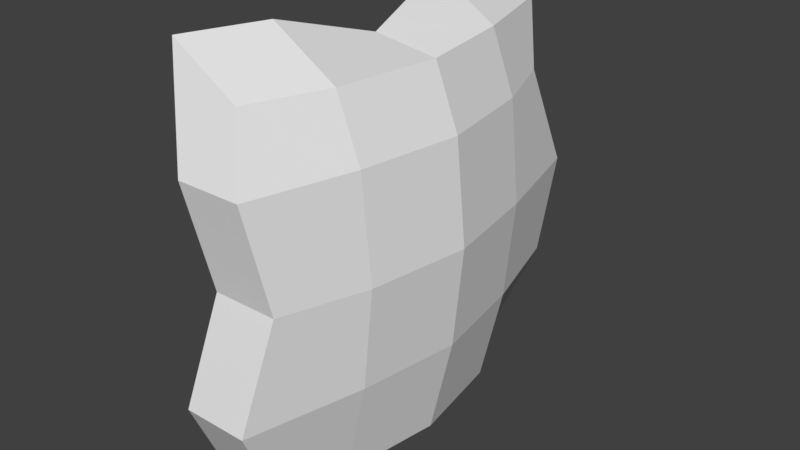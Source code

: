 # Source: ShipPart.blend  (saved by Blender 2.79.0; exported with 4.5.12 LTS)
import bpy
from mathutils import Matrix  # noqa: F401  (used for matrix-valued properties, if any)

bpy.ops.wm.read_factory_settings(use_empty=True)
scene = bpy.context.scene
scene.name = 'Scene'

# ---- collections
col_collection_1 = bpy.data.collections.new('Collection 1'); scene.collection.children.link(col_collection_1)

# ---- materials (node trees are filled in below, after node groups)
mat_material_001 = bpy.data.materials.new('Material.001')
mat_material_001.alpha_threshold = 0.0
mat_material_001.use_transparent_shadow = False
mat_material_001.roughness = 0.5

# ---- material node trees

# ---- world
world_world = bpy.data.worlds.new('World'); scene.world = world_world
world_world.color = (0.05088, 0.05088, 0.05088)
world_world.use_sun_shadow = False
world_world.sun_shadow_jitter_overblur = 0.0
world_world.cycles.sampling_method = 'MANUAL'

# ---- meshes
me_cube_001 = bpy.data.meshes.new('Cube.001')
me_cube_001.from_pydata([(0.1582, 0.6635, -1.0), (0.1582, -0.8052, -1.0), (-0.1582, -0.8052, -1.0), (-0.1582, 0.6635, -1.0), (0.1582, 1.0, 0.8014), (0.1582, -0.8722, 0.8014), (-0.1582, -0.8722, 1.0), (-0.1582, 1.0, 1.0), (0.3241, 1.057, 0.0), (0.3241, -0.905, 0.0), (0.007648, -0.905, 0.0), (0.007648, 1.057, 0.0), (0.374, 0.0, -1.0), (0.05757, 2.384e-07, -1.0), (0.374, -4.768e-07, 0.8014), (0.05757, 1.788e-07, 0.8469), (0.2234, 2.98e-07, 0.0), (0.5399, -2.384e-07, 0.0), (0.2961, -0.5, -1.0), (0.2961, -0.5, 0.8014), (0.462, -0.5, 0.0), (-0.02031, -0.5, -1.0), (-0.02031, -0.5, 1.0), (0.1456, -0.5, 0.0), (-0.02031, 0.5, -1.0), (-0.02031, 0.5, 1.0), (0.1456, 0.5, 0.0), (0.2961, 0.5, -1.0), (0.2961, 0.5, 0.8014), (0.462, 0.5, 0.0), (0.2741, 0.8744, 0.5), (0.2741, -1.0, 0.5), (-0.04232, -1.0, 0.5), (-0.04232, 0.8744, 0.5), (0.1735, 2.384e-07, 0.3469), (0.4899, -3.576e-07, 0.5), (0.09559, -0.5, 0.5), (0.412, -0.5, 0.5), (0.412, 0.5, 0.5), (0.09559, 0.5, 0.5), (0.2741, 1.0, -0.5), (0.2741, -1.064, -0.5), (-0.04232, -1.064, -0.5), (-0.04232, 1.0, -0.5), (0.4899, -1.192e-07, -0.5), (0.1735, 2.682e-07, -0.5), (0.09559, -0.5, -0.5), (0.412, -0.5, -0.5), (0.412, 0.5, -0.5), (0.09559, 0.5, -0.5)], [], [(18, 1, 2, 21), (19, 22, 6, 5), (37, 19, 5, 31), (31, 5, 6, 32), (39, 25, 7, 33), (40, 0, 3, 43), (30, 8, 11, 33), (49, 26, 11, 43), (41, 9, 10, 42), (47, 20, 9, 41), (48, 29, 17, 44), (46, 23, 16, 45), (36, 22, 15, 34), (38, 28, 14, 35), (28, 25, 15, 14), (27, 12, 13, 24), (32, 6, 22, 36), (42, 10, 23, 46), (44, 17, 20, 47), (35, 14, 19, 37), (14, 15, 22, 19), (12, 18, 21, 13), (0, 27, 24, 3), (4, 7, 25, 28), (30, 4, 28, 38), (40, 8, 29, 48), (45, 16, 26, 49), (34, 15, 25, 39), (16, 34, 39, 26), (8, 30, 38, 29), (17, 35, 37, 20), (10, 32, 36, 23), (29, 38, 35, 17), (23, 36, 34, 16), (4, 30, 33, 7), (26, 39, 33, 11), (9, 31, 32, 10), (20, 37, 31, 9), (13, 45, 49, 24), (0, 40, 48, 27), (12, 44, 47, 18), (2, 42, 46, 21), (21, 46, 45, 13), (27, 48, 44, 12), (18, 47, 41, 1), (1, 41, 42, 2), (24, 49, 43, 3), (8, 40, 43, 11)])
me_cube_001.polygons.foreach_set('use_smooth', [True] * 48)
_k = set([(0, 3), (0, 27), (0, 40), (1, 2), (1, 18), (1, 41), (2, 21), (2, 42), (3, 24), (3, 43), (4, 7), (4, 28), (4, 30), (5, 6), (5, 19), (5, 31), (6, 22), (6, 32), (7, 25), (7, 33), (8, 11), (8, 29), (8, 30), (8, 40), (9, 10), (9, 20), (9, 31), (9, 41), (10, 23), (10, 32), (10, 42), (11, 26), (11, 33), (11, 43), (12, 18), (12, 27), (12, 44), (13, 21), (13, 24), (13, 45), (14, 15), (14, 19), (14, 28), (14, 35), (15, 22), (15, 25), (15, 34), (16, 23), (16, 26), (16, 34), (16, 45), (17, 20), (17, 29), (17, 35), (17, 44), (18, 47), (19, 22), (19, 37), (20, 37), (20, 47), (21, 46), (22, 36), (23, 36), (23, 46), (24, 49), (25, 28), (25, 39), (26, 39), (26, 49), (27, 48), (28, 38), (29, 38), (29, 48), (30, 33), (30, 38), (31, 32), (31, 37), (32, 36), (33, 39), (34, 36), (34, 39), (35, 37), (35, 38), (40, 43), (40, 48), (41, 42), (41, 47), (42, 46), (43, 49), (44, 47), (44, 48), (45, 46), (45, 49)])
me_cube_001.attributes.new('sharp_edge', 'BOOLEAN', 'EDGE').data.foreach_set('value', [ (min(e.vertices), max(e.vertices)) in _k for e in me_cube_001.edges])
me_cube_001.materials.append(mat_material_001)
me_cube_001.use_remesh_preserve_volume = False
me_cube_001.use_remesh_preserve_attributes = False
me_cube_001.use_mirror_vertex_groups = False
me_cube_001.update()
me_cube_001.normals_split_custom_set([tuple(v) for v in zip(*[iter([0.0, 0.0, -1.0, 0.0, 0.0, -1.0, 0.0, 0.0, -1.0, 0.0, 0.0, -1.0, 0.5216, -0.1933, 0.831, 0.5216, -0.1933, 0.831, 0.5216, -0.1933, 0.831, 0.5216, -0.1933, 0.831, 0.8757, -0.2769, 0.3955, 0.8757, -0.2769, 0.3955, 0.8757, -0.2769, 0.3955, 0.8757, -0.2769, 0.3955, 0.1033, -0.9386, 0.3292, 0.1033, -0.9386, 0.3292, 0.1033, -0.9386, 0.3292, 0.1033, -0.9386, 0.3292, -0.9381, -0.2959, -0.1803, -0.9381, -0.2959, -0.1803, -0.9381, -0.2959, -0.1803, -0.9381, -0.2959, -0.1803, 9.376e-07, 0.8296, -0.5584, 9.376e-07, 0.8296, -0.5584, 9.376e-07, 0.8296, -0.5584, 9.376e-07, 0.8296, -0.5584, 1.415e-06, 0.9393, 0.3431, 1.415e-06, 0.9393, 0.3431, 1.415e-06, 0.9393, 0.3431, 1.415e-06, 0.9393, 0.3431, -0.9617, -0.2509, 0.1104, -0.9617, -0.2509, 0.1104, -0.9617, -0.2509, 0.1104, -0.9617, -0.2509, 0.1104, -1.167e-06, -0.9528, 0.3036, -1.167e-06, -0.9528, 0.3036, -1.167e-06, -0.9528, 0.3036, -1.167e-06, -0.9528, 0.3036, 0.9605, -0.2733, -0.05245, 0.9605, -0.2733, -0.05245, 0.9605, -0.2733, -0.05245, 0.9605, -0.2733, -0.05245, 0.9833, 0.1532, -0.09827, 0.9833, 0.1532, -0.09827, 0.9833, 0.1532, -0.09827, 0.9833, 0.1532, -0.09827, -0.9833, 0.1532, 0.09827, -0.9833, 0.1532, 0.09827, -0.9833, 0.1532, 0.09827, -0.9833, 0.1532, 0.09827, -0.9709, 0.08231, -0.225, -0.9709, 0.08231, -0.225, -0.9709, 0.08231, -0.225, -0.9709, 0.08231, -0.225, 0.9237, 0.1439, 0.3552, 0.9237, 0.1439, 0.3552, 0.9237, 0.1439, 0.3552, 0.9237, 0.1439, 0.3552, 0.3586, -0.08645, 0.9295, 0.3586, -0.08645, 0.9295, 0.3586, -0.08645, 0.9295, 0.3586, -0.08645, 0.9295, 0.0, 0.0, -1.0, 0.0, 0.0, -1.0, 0.0, 0.0, -1.0, 0.0, 0.0, -1.0, -0.9229, 0.2918, -0.2512, -0.9229, 0.2918, -0.2512, -0.9229, 0.2918, -0.2512, -0.9229, 0.2918, -0.2512, -0.9605, 0.2733, 0.05245, -0.9605, 0.2733, 0.05245, -0.9605, 0.2733, 0.05245, -0.9605, 0.2733, 0.05245, 0.9833, -0.1532, -0.09827, 0.9833, -0.1532, -0.09827, 0.9833, -0.1532, -0.09827, 0.9833, -0.1532, -0.09827, 0.9237, -0.1439, 0.3552, 0.9237, -0.1439, 0.3552, 0.9237, -0.1439, 0.3552, 0.9237, -0.1439, 0.3552, 0.3586, 0.08645, 0.9295, 0.3586, 0.08645, 0.9295, 0.3586, 0.08645, 0.9295, 0.3586, 0.08645, 0.9295, 0.0, 0.0, -1.0, 0.0, 0.0, -1.0, 0.0, 0.0, -1.0, 0.0, 0.0, -1.0, 0.0, 0.0, -1.0, 0.0, 0.0, -1.0, 0.0, 0.0, -1.0, 0.0, 0.0, -1.0, 0.526, 0.1451, 0.838, 0.526, 0.1451, 0.838, 0.526, 0.1451, 0.838, 0.526, 0.1451, 0.838, 0.9124, 0.2878, 0.2909, 0.9124, 0.2878, 0.2909, 0.9124, 0.2878, 0.2909, 0.9124, 0.2878, 0.2909, 0.9617, 0.2509, -0.1104, 0.9617, 0.2509, -0.1104, 0.9617, 0.2509, -0.1104, 0.9617, 0.2509, -0.1104, -0.9833, -0.1532, 0.09827, -0.9833, -0.1532, 0.09827, -0.9833, -0.1532, 0.09827, -0.9833, -0.1532, 0.09827, -0.9709, -0.08231, -0.225, -0.9709, -0.08231, -0.225, -0.9709, -0.08231, -0.225, -0.9709, -0.08231, -0.225, -0.984, -0.1355, -0.1161, -0.984, -0.1355, -0.1161, -0.984, -0.1355, -0.1161, -0.984, -0.1355, -0.1161, 0.9486, 0.2809, 0.1461, 0.9486, 0.2809, 0.1461, 0.9486, 0.2809, 0.1461, 0.9486, 0.2809, 0.1461, 0.9833, -0.1532, 0.09827, 0.9833, -0.1532, 0.09827, 0.9833, -0.1532, 0.09827, 0.9833, -0.1532, 0.09827, -0.9544, 0.2908, -0.06776, -0.9544, 0.2908, -0.06776, -0.9544, 0.2908, -0.06776, -0.9544, 0.2908, -0.06776, 0.9833, 0.1532, 0.09827, 0.9833, 0.1532, 0.09827, 0.9833, 0.1532, 0.09827, 0.9833, 0.1532, 0.09827, -0.984, 0.1355, -0.1161, -0.984, 0.1355, -0.1161, -0.984, 0.1355, -0.1161, -0.984, 0.1355, -0.1161, -0.1017, 0.9405, -0.3242, -0.1017, 0.9405, -0.3242, -0.1017, 0.9405, -0.3242, -0.1017, 0.9405, -0.3242, -0.9486, -0.2809, -0.1461, -0.9486, -0.2809, -0.1461, -0.9486, -0.2809, -0.1461, -0.9486, -0.2809, -0.1461, -2.128e-06, -0.9824, -0.1866, -2.128e-06, -0.9824, -0.1866, -2.128e-06, -0.9824, -0.1866, -2.128e-06, -0.9824, -0.1866, 0.9544, -0.2908, 0.06776, 0.9544, -0.2908, 0.06776, 0.9544, -0.2908, 0.06776, 0.9544, -0.2908, 0.06776, -0.9631, -0.15, 0.2232, -0.9631, -0.15, 0.2232, -0.9631, -0.15, 0.2232, -0.9631, -0.15, 0.2232, 0.8734, 0.3631, -0.3246, 0.8734, 0.3631, -0.3246, 0.8734, 0.3631, -0.3246, 0.8734, 0.3631, -0.3246, 0.9631, -0.15, -0.2232, 0.9631, -0.15, -0.2232, 0.9631, -0.15, -0.2232, 0.9631, -0.15, -0.2232, -0.9132, 0.2896, 0.2867, -0.9132, 0.2896, 0.2867, -0.9132, 0.2896, 0.2867, -0.9132, 0.2896, 0.2867, -0.9631, 0.15, 0.2232, -0.9631, 0.15, 0.2232, -0.9631, 0.15, 0.2232, -0.9631, 0.15, 0.2232, 0.9631, 0.15, -0.2232, 0.9631, 0.15, -0.2232, 0.9631, 0.15, -0.2232, 0.9631, 0.15, -0.2232, 0.9132, -0.2896, -0.2867, 0.9132, -0.2896, -0.2867, 0.9132, -0.2896, -0.2867, 0.9132, -0.2896, -0.2867, -6.689e-07, -0.8878, -0.4602, -6.689e-07, -0.8878, -0.4602, -6.689e-07, -0.8878, -0.4602, -6.689e-07, -0.8878, -0.4602, -0.8734, -0.3631, 0.3246, -0.8734, -0.3631, 0.3246, -0.8734, -0.3631, 0.3246, -0.8734, -0.3631, 0.3246, 1.31e-06, 0.9936, -0.1133, 1.31e-06, 0.9936, -0.1133, 1.31e-06, 0.9936, -0.1133, 1.31e-06, 0.9936, -0.1133])] * 3)])

# ---- objects
ob_cube = bpy.data.objects.new('Cube', me_cube_001)

# ---- transforms, parenting, visibility, modifiers, constraints
ob_cube.location = (0.0, 0.0, 0.9657)
ob_cube.rotation_euler = (-1.629e-07, 0.0, 0.0)
ob_cube.color = (0.8, 0.8, 0.8, 1.0)
ob_cube.lineart.crease_threshold = 0.0

# ---- collection membership
col_collection_1.objects.link(ob_cube)

# ---- scene / render settings (as saved in the file)
scene.frame_start = 1; scene.frame_end = 250; scene.frame_set(1)
scene.render.engine = 'BLENDER_EEVEE_NEXT'
scene.render.resolution_percentage = 50
scene.render.dither_intensity = 0.0
scene.cycles.use_denoising = False
scene.cycles.samples = 128
scene.cycles.sampling_pattern = 'TABULATED_SOBOL'
scene.cycles.use_adaptive_sampling = False
scene.cycles.use_light_tree = False
scene.cycles.blur_glossy = 0.0
scene.cycles.sample_clamp_indirect = 0.0
scene.view_settings.view_transform = 'Standard'
bpy.context.view_layer.update()

# ---- added for rendering (the .blend has no active camera and no usable light): camera, sun
cam_auto = bpy.data.cameras.new('AutoCamera')
cam_auto.lens = 50.0
cam_auto.sensor_width = 36.0
cam_auto.clip_end = 1000.0
ob_auto_camera = bpy.data.objects.new('AutoCamera', cam_auto)
scene.collection.objects.link(ob_auto_camera)
ob_auto_camera.location = (2.9646, -3.3322, 3.18473)
ob_auto_camera.rotation_euler = (1.09748, -7.21219e-08, 0.694738)
scene.camera = ob_auto_camera
light_auto_sun = bpy.data.lights.new('AutoSun', 'SUN')
light_auto_sun.energy = 3.0
light_auto_sun.angle = 0.0523599
ob_auto_sun = bpy.data.objects.new('AutoSun', light_auto_sun)
scene.collection.objects.link(ob_auto_sun)
ob_auto_sun.rotation_euler = (0.872665, 0.174533, 0.523599)
bpy.context.view_layer.update()
